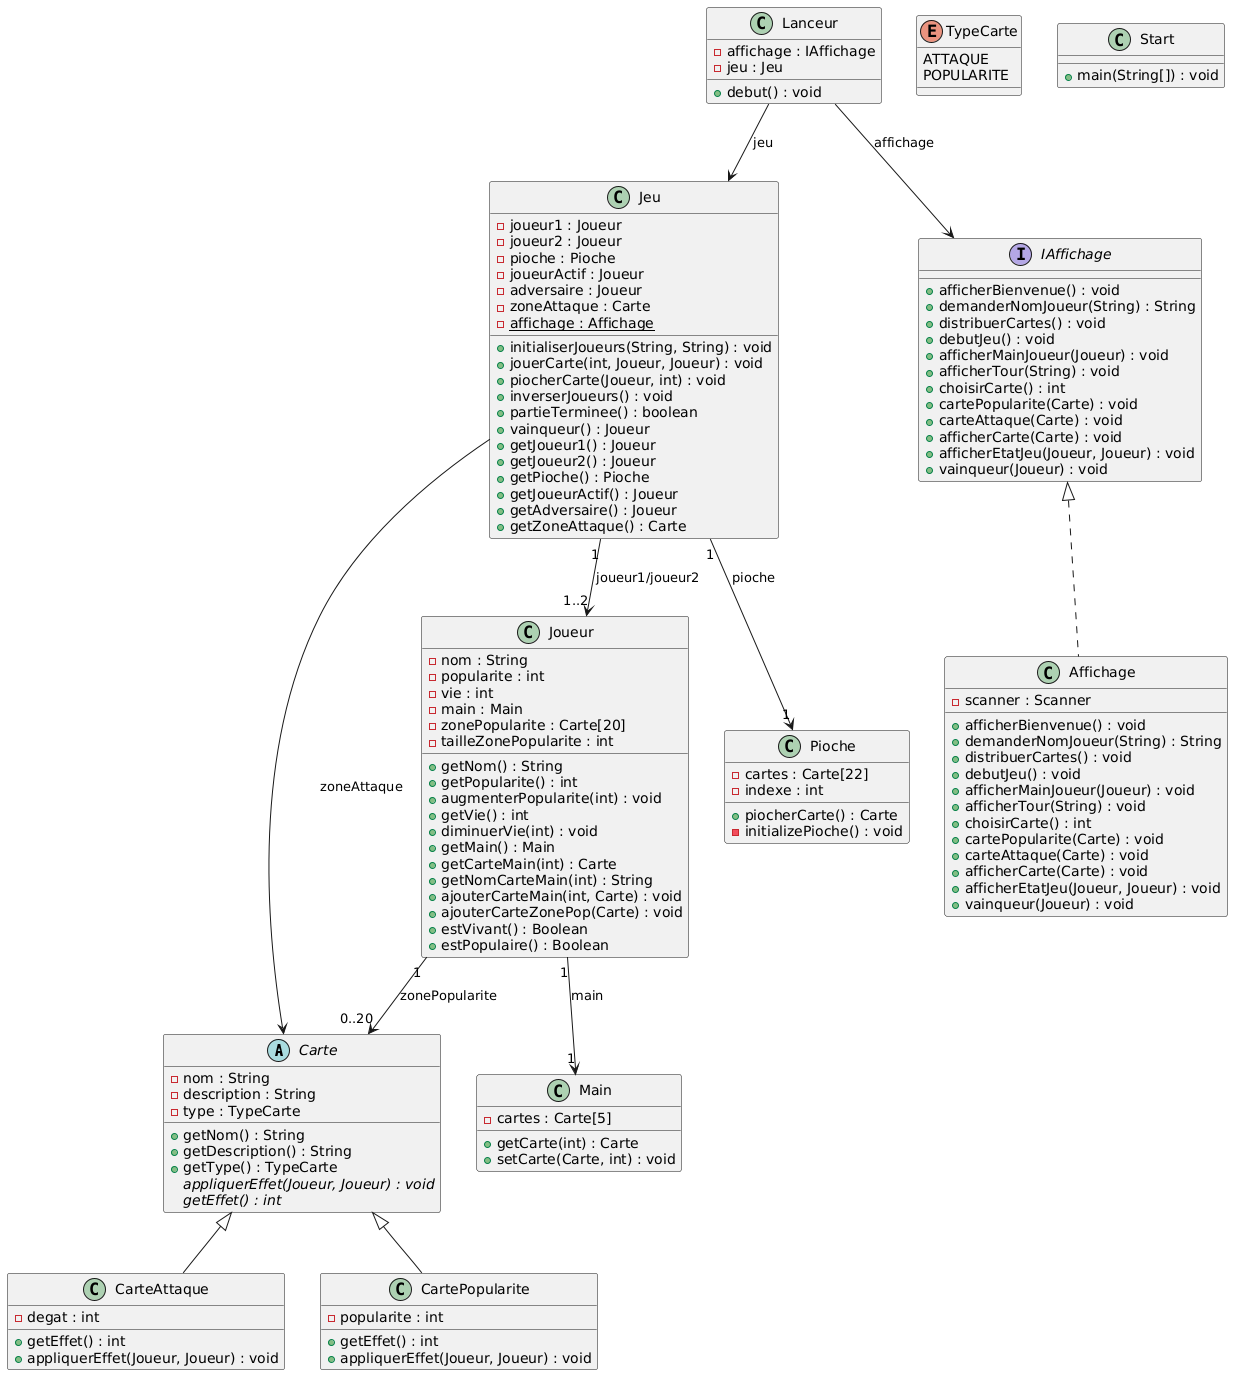

The diagram above was rendered by PlantUML. Its source (embedded in the PNG):
@startuml
' Classe abstraite Carte
abstract class Carte {
  - nom : String
  - description : String
  - type : TypeCarte
  + getNom() : String
  + getDescription() : String
  + getType() : TypeCarte
  {abstract} appliquerEffet(Joueur, Joueur) : void
  {abstract} getEffet() : int
}

' Sous-classes de Carte
class CarteAttaque {
  - degat : int
  + getEffet() : int
  + appliquerEffet(Joueur, Joueur) : void
}
class CartePopularite {
  - popularite : int
  + getEffet() : int
  + appliquerEffet(Joueur, Joueur) : void
}

Carte <|-- CarteAttaque
Carte <|-- CartePopularite

' Enumération TypeCarte
enum TypeCarte {
  ATTAQUE
  POPULARITE
}

' Classe Jeu
class Jeu {
  - joueur1 : Joueur
  - joueur2 : Joueur
  - pioche : Pioche
  - joueurActif : Joueur
  - adversaire : Joueur
  - zoneAttaque : Carte
  - affichage : Affichage {static}
  + initialiserJoueurs(String, String) : void
  + jouerCarte(int, Joueur, Joueur) : void
  + piocherCarte(Joueur, int) : void
  + inverserJoueurs() : void
  + partieTerminee() : boolean
  + vainqueur() : Joueur
  + getJoueur1() : Joueur
  + getJoueur2() : Joueur
  + getPioche() : Pioche
  + getJoueurActif() : Joueur
  + getAdversaire() : Joueur
  + getZoneAttaque() : Carte
}

' Classe Joueur
class Joueur {
  - nom : String
  - popularite : int
  - vie : int
  - main : Main
  - zonePopularite : Carte[20]
  - tailleZonePopularite : int
  + getNom() : String
  + getPopularite() : int
  + augmenterPopularite(int) : void
  + getVie() : int
  + diminuerVie(int) : void
  + getMain() : Main
  + getCarteMain(int) : Carte
  + getNomCarteMain(int) : String
  + ajouterCarteMain(int, Carte) : void
  + ajouterCarteZonePop(Carte) : void
  + estVivant() : Boolean
  + estPopulaire() : Boolean
}

' Classe Main (représente la main du joueur)
class Main {
  - cartes : Carte[5]
  + getCarte(int) : Carte
  + setCarte(Carte, int) : void
}

' Classe Pioche
class Pioche {
  - cartes : Carte[22]
  - indexe : int
  + piocherCarte() : Carte
  - initializePioche() : void
}

' Interface IAffichage
interface IAffichage {
  + afficherBienvenue() : void
  + demanderNomJoueur(String) : String
  + distribuerCartes() : void
  + debutJeu() : void
  + afficherMainJoueur(Joueur) : void
  + afficherTour(String) : void
  + choisirCarte() : int
  + cartePopularite(Carte) : void
  + carteAttaque(Carte) : void
  + afficherCarte(Carte) : void
  + afficherEtatJeu(Joueur, Joueur) : void
  + vainqueur(Joueur) : void
}

' Classe Affichage qui implémente IAffichage
class Affichage {
  - scanner : Scanner
  + afficherBienvenue() : void
  + demanderNomJoueur(String) : String
  + distribuerCartes() : void
  + debutJeu() : void
  + afficherMainJoueur(Joueur) : void
  + afficherTour(String) : void
  + choisirCarte() : int
  + cartePopularite(Carte) : void
  + carteAttaque(Carte) : void
  + afficherCarte(Carte) : void
  + afficherEtatJeu(Joueur, Joueur) : void
  + vainqueur(Joueur) : void
}
IAffichage <|.. Affichage

' Classe Lanceur
class Lanceur {
  - affichage : IAffichage
  - jeu : Jeu
  + debut() : void
}

' Classe Start (point d'entrée)
class Start {
  + main(String[]) : void
}

' Relations d'association et de composition
Jeu "1" --> "1" Pioche : pioche
Jeu "1" --> "1..2" Joueur : joueur1/joueur2
Joueur "1" --> "1" Main : main
Joueur "1" --> "0..20" Carte : zonePopularite
Jeu --> Carte : zoneAttaque
Lanceur --> IAffichage : affichage
Lanceur --> Jeu : jeu
@enduml